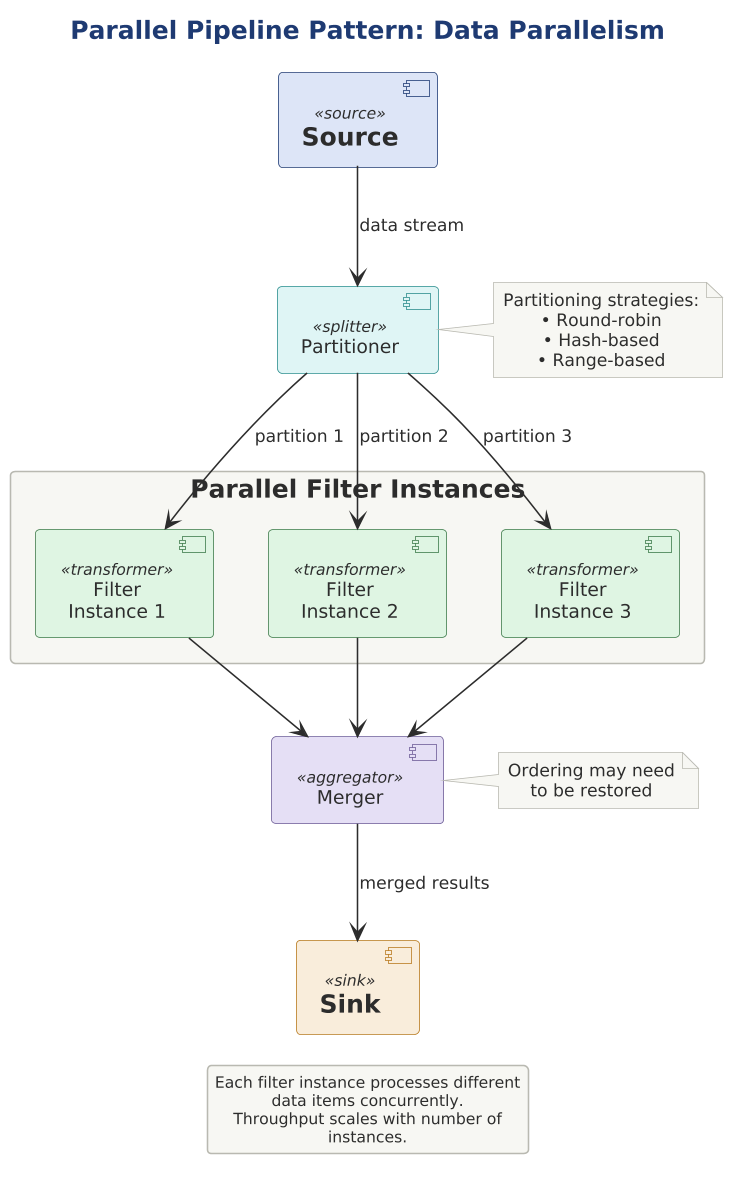

The diagram above was rendered by PlantUML. Its source (embedded in the PNG):
@startuml
scale 1.5625
' Parallel Pipeline Pattern
' Shows data parallelism with replicated filter instances

!include ../../../../../../tooling/styles/plantuml/structural/component-diagram-style.iuml
!include pipe-and-filter-roles.iuml

title Parallel Pipeline Pattern: Data Parallelism

[Source] <<source>> as Source

[Partitioner] <<splitter>> as Partition

rectangle "Parallel Filter Instances" $theme_surface {
    [Filter\nInstance 1] <<transformer>> as F1
    [Filter\nInstance 2] <<transformer>> as F2
    [Filter\nInstance 3] <<transformer>> as F3
}

[Merger] <<aggregator>> as Merge

[Sink] <<sink>> as Sink

Source -down-> Partition : "data stream"

Partition -down-> F1 : "partition 1"
Partition -down-> F2 : "partition 2"
Partition -down-> F3 : "partition 3"

F1 -down-> Merge
F2 -down-> Merge
F3 -down-> Merge

Merge -down-> Sink : "merged results"

note right of Partition
    Partitioning strategies:
    • Round-robin
    • Hash-based
    • Range-based
end note

note right of Merge
    Ordering may need
    to be restored
end note

legend bottom
    Each filter instance processes different data items concurrently.
    Throughput scales with number of instances.
endlegend

@enduml